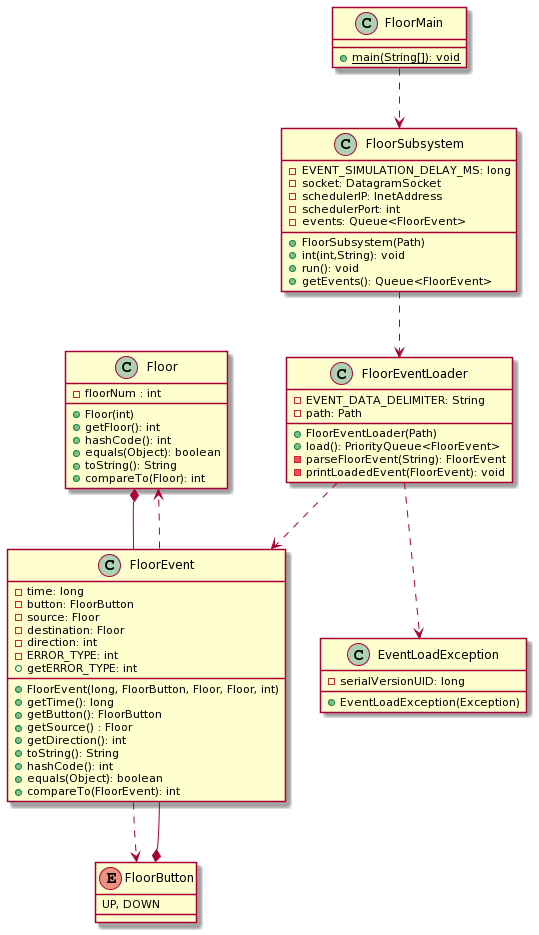

The diagram above was rendered by PlantUML. Its source (embedded in the PNG):
@startuml
class Floor 
{
  -floorNum : int
  +Floor(int)
  +getFloor(): int
  +hashCode(): int
  +equals(Object): boolean
  +toString(): String
  +compareTo(Floor): int
}

class FloorEvent 
{
  -time: long
  -button: FloorButton
  -source: Floor
  -destination: Floor
  -direction: int
  -ERROR_TYPE: int
  +FloorEvent(long, FloorButton, Floor, Floor, int)
  +getTime(): long
  +getButton(): FloorButton
  +getSource() : Floor
  +getDirection(): int
  +getERROR_TYPE: int
  +toString(): String
  +hashCode(): int
  +equals(Object): boolean
  +compareTo(FloorEvent): int
}

enum FloorButton 
{
  UP, DOWN
}

class FloorMain 
{
  +{static} main(String[]): void
}

class FloorSubsystem
{
  -EVENT_SIMULATION_DELAY_MS: long
  -socket: DatagramSocket
  -schedulerIP: InetAddress
  -schedulerPort: int
  -events: Queue<FloorEvent>
  +FloorSubsystem(Path)
  +int(int,String): void
  +run(): void
  +getEvents(): Queue<FloorEvent>
}


class EventLoadException 
{
  -serialVersionUID: long
  +EventLoadException(Exception)
}


class FloorEventLoader 
{
  -EVENT_DATA_DELIMITER: String
  -path: Path
  +FloorEventLoader(Path)
  +load(): PriorityQueue<FloorEvent>
  -parseFloorEvent(String): FloorEvent
  -printLoadedEvent(FloorEvent): void
}

FloorMain ..>  FloorSubsystem
FloorSubsystem ..> FloorEventLoader
FloorEventLoader ..>  EventLoadException
FloorEventLoader ..> FloorEvent
FloorEvent ..> Floor
FloorEvent ..> FloorButton
Floor *-- FloorEvent
FloorButton *-- FloorEvent
@enduml